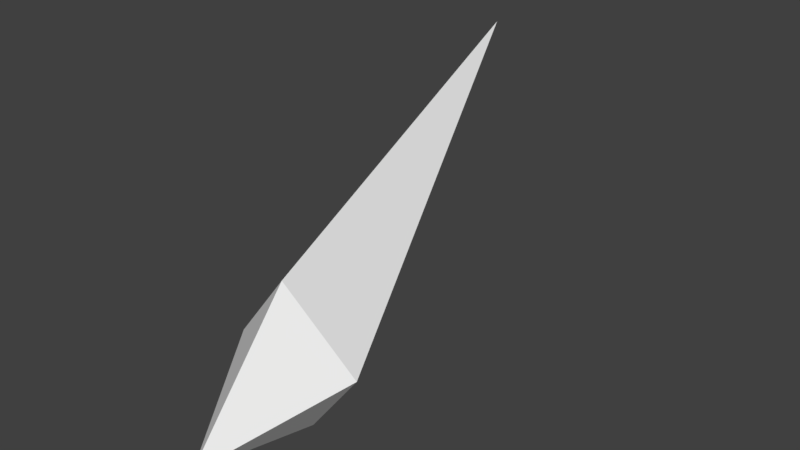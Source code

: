 # Source: tp2_plane_part3.blend  (saved by Blender 2.78.0; exported with 4.5.12 LTS)
import bpy
from mathutils import Matrix  # noqa: F401  (used for matrix-valued properties, if any)

bpy.ops.wm.read_factory_settings(use_empty=True)
scene = bpy.context.scene
scene.name = 'Scene'

# ---- collections
col_collection_1 = bpy.data.collections.new('Collection 1'); scene.collection.children.link(col_collection_1)

# ---- materials (node trees are filled in below, after node groups)
mat_material = bpy.data.materials.new('Material')
mat_material.alpha_threshold = 0.0
mat_material.use_transparent_shadow = False
mat_material.roughness = 0.5
mat_material.line_color = (0.0, 0.0, 0.0, 1.0)

# ---- material node trees

# ---- world
world_world = bpy.data.worlds.new('World'); scene.world = world_world
world_world.color = (0.05088, 0.05088, 0.05088)
world_world.use_sun_shadow = False
world_world.sun_shadow_jitter_overblur = 0.0
world_world.cycles.sampling_method = 'MANUAL'

# ---- meshes
me_cube_002 = bpy.data.meshes.new('Cube.002')
me_cube_002.from_pydata([(2.103, 1.981, 1.598), (0.5867, 1.513, 0.8504), (0.5836, 1.779, 1.066), (0.5837, 1.338, 1.08), (0.5806, 1.604, 1.296), (0.1979, 1.582, 0.8879)], [], [(1, 2, 0), (3, 0, 4), (1, 0, 3), (0, 2, 4), (1, 3, 5), (4, 2, 5), (3, 4, 5), (2, 1, 5)])
me_cube_002.materials.append(mat_material)
me_cube_002.use_remesh_preserve_volume = False
me_cube_002.use_remesh_preserve_attributes = False
me_cube_002.use_mirror_vertex_groups = False
me_cube_002.update()

# ---- objects
ob_cube_002 = bpy.data.objects.new('Cube.002', me_cube_002)

# ---- transforms, parenting, visibility, modifiers, constraints
ob_cube_002.location = (0.0, 0.0, 0.0)
ob_cube_002.rotation_euler = (0.0, 0.0, 1.571)
ob_cube_002.lock_rotations_4d = False
ob_cube_002.empty_display_type = 'ARROWS'
ob_cube_002.lineart.crease_threshold = 0.0

# ---- collection membership
col_collection_1.objects.link(ob_cube_002)

# ---- scene / render settings (as saved in the file)
scene.frame_start = 1; scene.frame_end = 250; scene.frame_set(1)
scene.render.engine = 'BLENDER_EEVEE_NEXT'
scene.render.resolution_percentage = 50
scene.render.dither_intensity = 0.0
scene.cycles.use_denoising = False
scene.cycles.samples = 128
scene.cycles.sampling_pattern = 'TABULATED_SOBOL'
scene.cycles.light_sampling_threshold = 0.0
scene.cycles.use_adaptive_sampling = False
scene.cycles.use_light_tree = False
scene.cycles.blur_glossy = 0.0
scene.cycles.sample_clamp_indirect = 0.0
scene.view_settings.view_transform = 'Standard'
bpy.context.view_layer.update()

# ---- added for rendering (the .blend has no active camera and no usable light): camera, sun
cam_auto = bpy.data.cameras.new('AutoCamera')
cam_auto.lens = 50.0
cam_auto.sensor_width = 36.0
cam_auto.clip_end = 1000.0
ob_auto_camera = bpy.data.objects.new('AutoCamera', cam_auto)
scene.collection.objects.link(ob_auto_camera)
ob_auto_camera.location = (0.325138, -1.23135, 2.81191)
ob_auto_camera.rotation_euler = (1.09748, -7.21219e-08, 0.694738)
scene.camera = ob_auto_camera
light_auto_sun = bpy.data.lights.new('AutoSun', 'SUN')
light_auto_sun.energy = 3.0
light_auto_sun.angle = 0.0523599
ob_auto_sun = bpy.data.objects.new('AutoSun', light_auto_sun)
scene.collection.objects.link(ob_auto_sun)
ob_auto_sun.rotation_euler = (0.872665, 0.174533, 0.523599)
bpy.context.view_layer.update()
